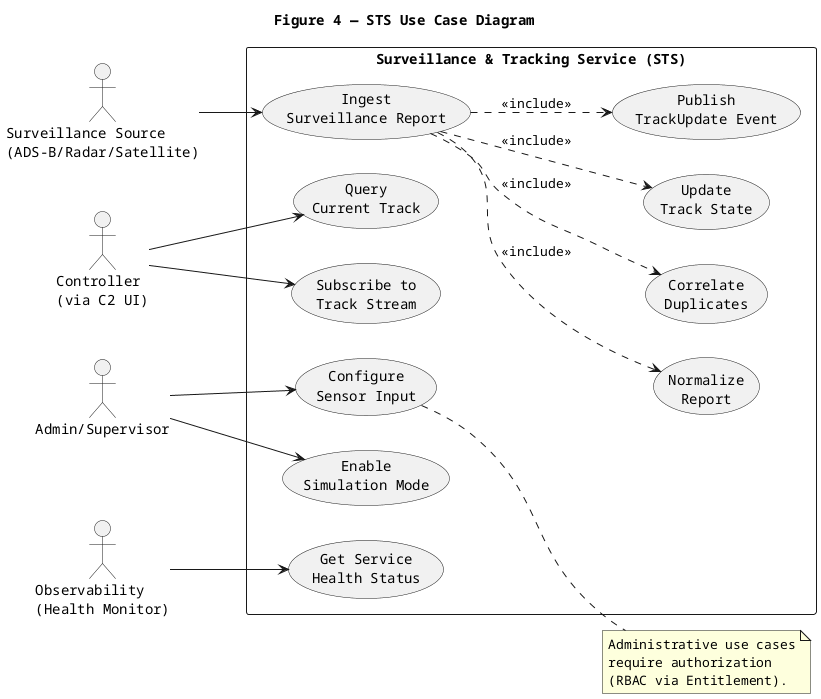

The diagram above was rendered by PlantUML. Its source (embedded in the PNG):
@startuml
title Figure 4 — STS Use Case Diagram

left to right direction
skinparam shadowing false
skinparam defaultFontName Courier

actor "Surveillance Source\n(ADS-B/Radar/Satellite)" as Sensor
actor "Controller\n(via C2 UI)" as Controller
actor "Admin/Supervisor" as Admin
actor "Observability\n(Health Monitor)" as Obs

rectangle "Surveillance & Tracking Service (STS)" as STS {
  usecase "Ingest\nSurveillance Report" as UC_Ingest
  usecase "Normalize\nReport" as UC_Normalize
  usecase "Correlate\nDuplicates" as UC_Correlate
  usecase "Update\nTrack State" as UC_Update
  usecase "Publish\nTrackUpdate Event" as UC_Publish

  usecase "Query\nCurrent Track" as UC_Query
  usecase "Subscribe to\nTrack Stream" as UC_Stream

  usecase "Configure\nSensor Input" as UC_Config
  usecase "Enable\nSimulation Mode" as UC_Sim

  usecase "Get Service\nHealth Status" as UC_Health
}

Sensor --> UC_Ingest
UC_Ingest ..> UC_Normalize : <<include>>
UC_Ingest ..> UC_Correlate : <<include>>
UC_Ingest ..> UC_Update : <<include>>
UC_Ingest ..> UC_Publish : <<include>>

Controller --> UC_Query
Controller --> UC_Stream

Admin --> UC_Config
Admin --> UC_Sim

Obs --> UC_Health

note right of UC_Config
Administrative use cases
require authorization
(RBAC via Entitlement).
end note

@enduml